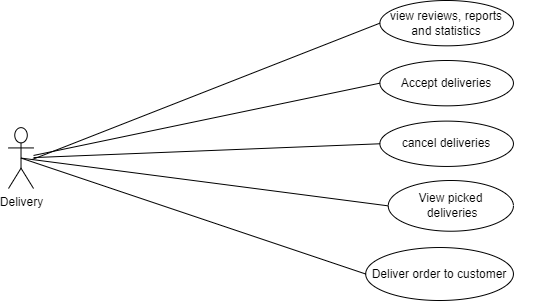

The diagram above was exported from draw.io. Its source (the exported page's mxGraphModel, read from the mxfile embedded in the PNG):
<mxGraphModel dx="3738" dy="655" grid="1" gridSize="10" guides="1" tooltips="1" connect="1" arrows="1" fold="1" page="1" pageScale="1" pageWidth="1169" pageHeight="827" math="0" shadow="0">
  <root>
    <mxCell id="0" />
    <mxCell id="1" parent="0" />
    <mxCell id="2" value="" style="group" connectable="0" vertex="1" parent="1">
      <mxGeometry x="-80" y="1810" width="530" height="300" as="geometry" />
    </mxCell>
    <mxCell id="3" value="Delivery" style="shape=umlActor;verticalLabelPosition=bottom;verticalAlign=top;html=1;" vertex="1" parent="2">
      <mxGeometry y="127.14846031727355" width="25.03985951617434" height="60.85738271596" as="geometry" />
    </mxCell>
    <mxCell id="4" value="View picked&lt;br&gt;&amp;nbsp;deliveries" style="ellipse;whiteSpace=wrap;html=1;fillColor=none;" vertex="1" parent="2">
      <mxGeometry x="379.74084703965184" y="180.00214722415168" width="125.1992975808717" height="50.71448559663333" as="geometry" />
    </mxCell>
    <mxCell id="5" style="edgeStyle=none;rounded=0;orthogonalLoop=1;jettySize=auto;html=1;exitX=0.5;exitY=0.5;exitDx=0;exitDy=0;exitPerimeter=0;entryX=0;entryY=0.5;entryDx=0;entryDy=0;endArrow=none;endFill=0;" edge="1" parent="2" source="3" target="4">
      <mxGeometry x="35.33877479595424" y="-829.0041576822041" as="geometry" />
    </mxCell>
    <mxCell id="6" value="Deliver order to customer" style="ellipse;whiteSpace=wrap;html=1;fillColor=none;" vertex="1" parent="2">
      <mxGeometry x="357.19501102210825" y="247.02147486780268" width="147.74498897789175" height="52.97852513219732" as="geometry" />
    </mxCell>
    <mxCell id="7" style="edgeStyle=none;rounded=0;orthogonalLoop=1;jettySize=auto;html=1;exitX=0.5;exitY=0.5;exitDx=0;exitDy=0;exitPerimeter=0;entryX=0;entryY=0.5;entryDx=0;entryDy=0;endArrow=none;endFill=0;" edge="1" parent="2" source="3" target="6">
      <mxGeometry x="35.33877479595424" y="-829.0041576822041" as="geometry" />
    </mxCell>
    <mxCell id="8" value="Accept deliveries" style="ellipse;whiteSpace=wrap;html=1;" vertex="1" parent="2">
      <mxGeometry x="371.388634697394" y="60.0024650228528" width="133.5490635129187" height="45.32842610310802" as="geometry" />
    </mxCell>
    <mxCell id="9" style="edgeStyle=none;rounded=0;orthogonalLoop=1;jettySize=auto;html=1;entryX=0;entryY=0.5;entryDx=0;entryDy=0;endArrow=none;endFill=0;" edge="1" parent="2" source="3" target="8">
      <mxGeometry relative="1" as="geometry" />
    </mxCell>
    <mxCell id="10" value="cancel deliveries" style="ellipse;whiteSpace=wrap;html=1;" vertex="1" parent="2">
      <mxGeometry x="371.39533765680466" y="120.61471390237993" width="133.5490635129187" height="45.32842610310802" as="geometry" />
    </mxCell>
    <mxCell id="11" style="edgeStyle=none;rounded=0;orthogonalLoop=1;jettySize=auto;html=1;entryX=0;entryY=0.5;entryDx=0;entryDy=0;endArrow=none;endFill=0;" edge="1" parent="2" source="3" target="10">
      <mxGeometry relative="1" as="geometry" />
    </mxCell>
    <mxCell id="12" style="rounded=0;orthogonalLoop=1;jettySize=auto;html=1;exitX=0;exitY=0.5;exitDx=0;exitDy=0;endArrow=none;endFill=0;" edge="1" parent="2" source="13">
      <mxGeometry relative="1" as="geometry">
        <mxPoint x="23.877480901465162" y="158.93937898301155" as="targetPoint" />
      </mxGeometry>
    </mxCell>
    <mxCell id="13" value="view reviews, reports and statistics" style="ellipse;whiteSpace=wrap;html=1;" vertex="1" parent="2">
      <mxGeometry x="371.3948706351141" y="-0.0013380848396495587" width="133.5490635129187" height="45.32842610310802" as="geometry" />
    </mxCell>
  </root>
</mxGraphModel>